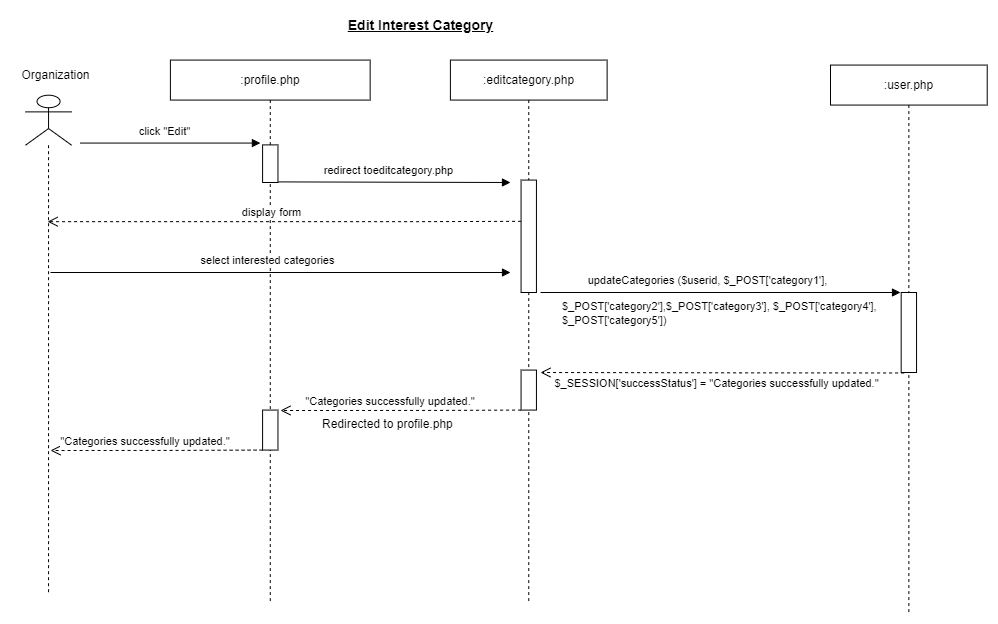

The diagram above was exported from draw.io. Its source (the exported page's mxGraphModel, read from the mxfile embedded in the PNG):
<mxGraphModel dx="674" dy="899" grid="1" gridSize="10" guides="1" tooltips="1" connect="1" arrows="1" fold="1" page="1" pageScale="1" pageWidth="1169" pageHeight="827" math="0" shadow="0">
  <root>
    <mxCell id="0" />
    <mxCell id="1" parent="0" />
    <mxCell id="2" value=":user.php" style="shape=umlLifeline;perimeter=lifelinePerimeter;whiteSpace=wrap;html=1;container=0;collapsible=0;recursiveResize=0;outlineConnect=0;" vertex="1" parent="1">
      <mxGeometry x="2160" y="132.57" width="156.72" height="547.43" as="geometry" />
    </mxCell>
    <mxCell id="3" value="click &quot;Edit&quot;" style="html=1;verticalAlign=bottom;endArrow=block;rounded=0;elbow=vertical;" edge="1" parent="1">
      <mxGeometry x="-0.0586" y="3" width="80" relative="1" as="geometry">
        <mxPoint x="1409.9" y="210.57" as="sourcePoint" />
        <mxPoint x="1589.9" y="210.57" as="targetPoint" />
        <mxPoint as="offset" />
      </mxGeometry>
    </mxCell>
    <mxCell id="4" value="" style="shape=umlLifeline;participant=umlActor;perimeter=lifelinePerimeter;whiteSpace=wrap;html=1;container=0;collapsible=0;recursiveResize=0;verticalAlign=top;spacingTop=36;outlineConnect=0;fontFamily=Helvetica;fontSize=12;fontColor=default;align=center;strokeColor=default;fillColor=default;size=50;" vertex="1" parent="1">
      <mxGeometry x="1355" y="162.71" width="46.09" height="497.29" as="geometry" />
    </mxCell>
    <mxCell id="5" value="Organization" style="text;html=1;align=center;verticalAlign=middle;resizable=1;points=[];autosize=1;strokeColor=none;fillColor=none;container=0;movable=1;rotatable=1;deletable=1;editable=1;connectable=1;locked=0;" vertex="1" parent="1">
      <mxGeometry x="1340" y="127.57" width="90" height="30" as="geometry" />
    </mxCell>
    <mxCell id="6" value=":profile.php" style="shape=umlLifeline;perimeter=lifelinePerimeter;whiteSpace=wrap;html=1;container=0;collapsible=0;recursiveResize=0;outlineConnect=0;" vertex="1" parent="1">
      <mxGeometry x="1499.9" y="127.57" width="199.75" height="542.43" as="geometry" />
    </mxCell>
    <mxCell id="7" value="" style="html=1;points=[];perimeter=orthogonalPerimeter;container=0;" vertex="1" parent="1">
      <mxGeometry x="1592.09" y="212.4" width="15.37" height="37.6" as="geometry" />
    </mxCell>
    <mxCell id="8" value=":editcategory.php" style="shape=umlLifeline;perimeter=lifelinePerimeter;whiteSpace=wrap;html=1;container=0;collapsible=0;recursiveResize=0;outlineConnect=0;" vertex="1" parent="1">
      <mxGeometry x="1779.9" y="127.57" width="156.72" height="542.43" as="geometry" />
    </mxCell>
    <mxCell id="9" value="&lt;font style=&quot;font-size: 14px;&quot;&gt;&lt;b&gt;&lt;u&gt;Edit Interest Category&lt;/u&gt;&lt;/b&gt;&lt;/font&gt;" style="text;html=1;align=center;verticalAlign=middle;resizable=0;points=[];autosize=1;strokeColor=none;fillColor=none;" vertex="1" parent="1">
      <mxGeometry x="1665.46" y="77.57" width="170" height="30" as="geometry" />
    </mxCell>
    <mxCell id="10" value="redirect toeditcategory.php" style="html=1;verticalAlign=bottom;endArrow=block;rounded=0;elbow=vertical;exitX=1.016;exitY=0.984;exitDx=0;exitDy=0;exitPerimeter=0;" edge="1" source="7" parent="1">
      <mxGeometry x="-0.0586" y="3" width="80" relative="1" as="geometry">
        <mxPoint x="1620" y="250" as="sourcePoint" />
        <mxPoint x="1840" y="250" as="targetPoint" />
        <mxPoint as="offset" />
      </mxGeometry>
    </mxCell>
    <mxCell id="11" value="" style="html=1;points=[];perimeter=orthogonalPerimeter;container=0;" vertex="1" parent="1">
      <mxGeometry x="1850.57" y="247.57" width="15.37" height="112.43" as="geometry" />
    </mxCell>
    <mxCell id="12" value="" style="html=1;points=[];perimeter=orthogonalPerimeter;container=0;" vertex="1" parent="1">
      <mxGeometry x="1850.5700000000002" y="437.56999999999994" width="15.37" height="40" as="geometry" />
    </mxCell>
    <mxCell id="13" value="" style="html=1;points=[];perimeter=orthogonalPerimeter;container=0;" vertex="1" parent="1">
      <mxGeometry x="2230.67" y="360" width="15.37" height="80" as="geometry" />
    </mxCell>
    <mxCell id="14" value="updateCategories ($userid, $_POST['category1'],&amp;nbsp;&amp;nbsp;" style="html=1;verticalAlign=bottom;endArrow=block;rounded=0;elbow=vertical;" edge="1" parent="1">
      <mxGeometry x="-0.0586" y="3" width="80" relative="1" as="geometry">
        <mxPoint x="1870" y="360" as="sourcePoint" />
        <mxPoint x="2230" y="360" as="targetPoint" />
        <mxPoint as="offset" />
      </mxGeometry>
    </mxCell>
    <mxCell id="15" value="$_SESSION['successStatus'] = &quot;Categories successfully updated.&quot;" style="html=1;verticalAlign=bottom;endArrow=open;dashed=1;endSize=8;rounded=0;elbow=vertical;exitX=0.19;exitY=1.006;exitDx=0;exitDy=0;exitPerimeter=0;" edge="1" source="13" parent="1">
      <mxGeometry x="0.0284" y="20" relative="1" as="geometry">
        <mxPoint x="2174.28" y="440" as="sourcePoint" />
        <mxPoint x="1870" y="440" as="targetPoint" />
        <mxPoint as="offset" />
        <Array as="points">
          <mxPoint x="2069.7293650793654" y="440.3523424494649" />
        </Array>
      </mxGeometry>
    </mxCell>
    <mxCell id="16" value="display form" style="html=1;verticalAlign=bottom;endArrow=open;dashed=1;endSize=8;rounded=0;elbow=vertical;" edge="1" target="4" parent="1">
      <mxGeometry x="0.059" relative="1" as="geometry">
        <mxPoint x="1850.57" y="288.82" as="sourcePoint" />
        <mxPoint x="1601.53" y="288.82" as="targetPoint" />
        <mxPoint as="offset" />
        <Array as="points">
          <mxPoint x="1746.0193650793651" y="289.1723424494649" />
        </Array>
      </mxGeometry>
    </mxCell>
    <mxCell id="17" value="select interested categories" style="html=1;verticalAlign=bottom;endArrow=block;rounded=0;elbow=vertical;" edge="1" parent="1">
      <mxGeometry x="-0.0586" y="3" width="80" relative="1" as="geometry">
        <mxPoint x="1380" y="340" as="sourcePoint" />
        <mxPoint x="1840" y="340" as="targetPoint" />
        <mxPoint as="offset" />
      </mxGeometry>
    </mxCell>
    <mxCell id="18" value="&lt;font style=&quot;font-size: 11px;&quot;&gt;$_POST['category2'],$_POST['category3'], $_POST['category4'], $_POST['category5'])&lt;/font&gt;" style="text;whiteSpace=wrap;html=1;" vertex="1" parent="1">
      <mxGeometry x="1890" y="360" width="320" height="40" as="geometry" />
    </mxCell>
    <mxCell id="19" value="" style="html=1;points=[];perimeter=orthogonalPerimeter;container=0;" vertex="1" parent="1">
      <mxGeometry x="1592.09" y="477.57" width="15.37" height="40" as="geometry" />
    </mxCell>
    <mxCell id="20" value="&quot;Categories successfully updated.&quot;&amp;nbsp;" style="html=1;verticalAlign=bottom;endArrow=open;dashed=1;endSize=8;rounded=0;elbow=vertical;" edge="1" parent="1">
      <mxGeometry x="0.0855" relative="1" as="geometry">
        <mxPoint x="1850.57" y="477.57" as="sourcePoint" />
        <mxPoint x="1610" y="478" as="targetPoint" />
        <mxPoint as="offset" />
        <Array as="points">
          <mxPoint x="1766.2993650793653" y="477.9223424494649" />
        </Array>
      </mxGeometry>
    </mxCell>
    <mxCell id="21" value="Redirected to profile.php" style="text;whiteSpace=wrap;html=1;" vertex="1" parent="1">
      <mxGeometry x="1650" y="477.57" width="160" height="20" as="geometry" />
    </mxCell>
    <mxCell id="22" value="&quot;Categories successfully updated.&quot;&amp;nbsp;" style="html=1;verticalAlign=bottom;endArrow=open;dashed=1;endSize=8;rounded=0;elbow=vertical;" edge="1" parent="1">
      <mxGeometry x="0.0855" relative="1" as="geometry">
        <mxPoint x="1592.09" y="517.57" as="sourcePoint" />
        <mxPoint x="1380" y="518" as="targetPoint" />
        <mxPoint as="offset" />
        <Array as="points">
          <mxPoint x="1507.8193650793653" y="517.922342449465" />
        </Array>
      </mxGeometry>
    </mxCell>
  </root>
</mxGraphModel>